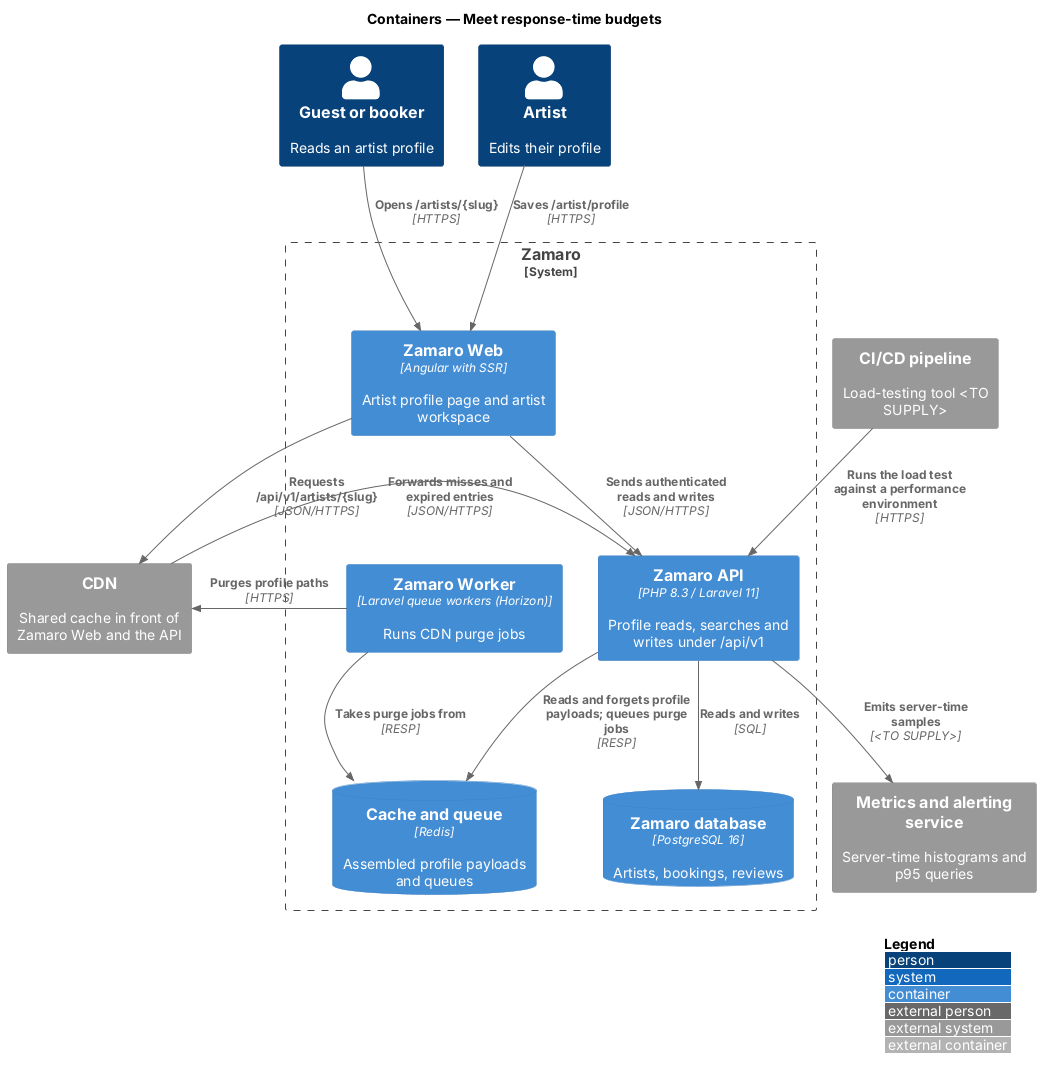

The diagram above was rendered by PlantUML. Its source (embedded in the PNG):
@startuml
!include <C4/C4_Container>
LAYOUT_WITH_LEGEND()
title Containers — Meet response-time budgets

Person(guest, "Guest or booker", "Reads an artist profile")
Person(artist, "Artist", "Edits their profile")
System_Ext(cdn, "CDN", "Shared cache in front of Zamaro Web and the API")
System_Ext(metrics, "Metrics and alerting service", "Server-time histograms and p95 queries")
System_Ext(ci, "CI/CD pipeline", "Load-testing tool <TO SUPPLY>")
System_Boundary(zamaro, "Zamaro") {
  Container(web, "Zamaro Web", "Angular with SSR", "Artist profile page and artist workspace")
  Container(api, "Zamaro API", "PHP 8.3 / Laravel 11", "Profile reads, searches and writes under /api/v1")
  Container(worker, "Zamaro Worker", "Laravel queue workers (Horizon)", "Runs CDN purge jobs")
  ContainerDb(db, "Zamaro database", "PostgreSQL 16", "Artists, bookings, reviews")
  ContainerDb(cache, "Cache and queue", "Redis", "Assembled profile payloads and queues")
}
Rel(guest, web, "Opens /artists/{slug}", "HTTPS")
Rel(artist, web, "Saves /artist/profile", "HTTPS")
Rel(web, cdn, "Requests /api/v1/artists/{slug}", "JSON/HTTPS")
Rel(cdn, api, "Forwards misses and expired entries", "JSON/HTTPS")
Rel(web, api, "Sends authenticated reads and writes", "JSON/HTTPS")
Rel(api, db, "Reads and writes", "SQL")
Rel(api, cache, "Reads and forgets profile payloads; queues purge jobs", "RESP")
Rel(worker, cache, "Takes purge jobs from", "RESP")
Rel(worker, cdn, "Purges profile paths", "HTTPS")
Rel(api, metrics, "Emits server-time samples", "<TO SUPPLY>")
Rel(ci, api, "Runs the load test against a performance environment", "HTTPS")
@enduml